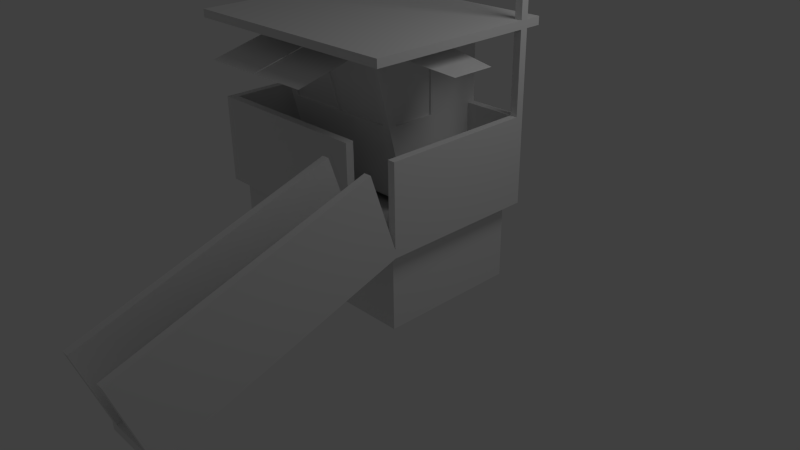 # Source: bb_scenery_lifeguard_tower.blend  (saved by Blender 2.64.0; exported with 4.5.12 LTS)
import bpy
from mathutils import Matrix  # noqa: F401  (used for matrix-valued properties, if any)

bpy.ops.wm.read_factory_settings(use_empty=True)
scene = bpy.context.scene
scene.name = 'Scene'

# ---- collections
col_collection_1 = bpy.data.collections.new('Collection 1'); scene.collection.children.link(col_collection_1)

# ---- materials (node trees are filled in below, after node groups)
mat_material = bpy.data.materials.new('Material')
mat_material.alpha_threshold = 0.0
mat_material.use_transparent_shadow = False
mat_material.roughness = 0.5
mat_material.line_color = (0.0, 0.0, 0.0, 1.0)

# ---- material node trees

# ---- world
world_world = bpy.data.worlds.new('World'); scene.world = world_world
world_world.color = (0.05088, 0.05088, 0.05088)
world_world.use_sun_shadow = False
world_world.sun_shadow_jitter_overblur = 0.0
world_world.cycles.sampling_method = 'MANUAL'
world_world.cycles.sample_map_resolution = 256

# ---- cameras
cam_camera = bpy.data.cameras.new('Camera')
cam_camera.clip_end = 100.0
cam_camera.lens = 35.0
cam_camera.sensor_width = 32.0
cam_camera.sensor_height = 18.0
cam_camera.ortho_scale = 7.314
cam_camera.dof.focus_distance = 0.0
cam_camera.dof.aperture_fstop = 128.0

# ---- lights
light_lamp = bpy.data.lights.new('Lamp', 'POINT')
light_lamp.transmission_factor = 0.0
light_lamp.cutoff_distance = 30.0
light_lamp.energy = 100.0
light_lamp.shadow_buffer_clip_start = 1.001
light_lamp.shadow_soft_size = 1.0
light_lamp.shadow_maximum_resolution = 0.006
light_lamp.use_absolute_resolution = True
light_lamp.cycles.use_multiple_importance_sampling = False

# ---- meshes
me_cube_001 = bpy.data.meshes.new('Cube.001')
me_cube_001.from_pydata([(-1.35, 0.9, 0.9), (-1.35, -0.9, 0.9), (1.35, -0.9, 0.9), (1.35, 0.9, 0.9), (-1.35, 0.9, -0.1), (-1.35, -0.9, -0.1), (1.35, -0.9, -0.1), (1.35, 0.9, -0.1), (-1.5, 1.0, 1.0), (1.5, -1.2, 3.0), (-1.5, -1.2, 3.0), (-1.5, 1.2, 3.0), (1.5, -4.0, 0.0), (0.75, -1.0, 1.0), (0.75, -4.0, 0.0), (-1.5, -1.0, 1.0), (1.5, -1.0, 1.0), (-1.5, 1.0, 0.9), (-1.5, -1.0, 0.9), (1.5, -1.0, 0.9), (1.5, 1.0, 0.9), (1.5, -4.0, -0.1), (0.75, -1.0, 0.9), (0.75, -4.0, -0.1), (1.5, 1.2, 3.1), (1.5, -1.2, 3.1), (-1.5, -1.2, 3.1), (-1.5, 1.2, 3.1), (1.5, 1.0, 1.0), (1.5, 1.2, 3.0), (0.75, 1.0, 1.0), (0.75, 1.0, 3.0), (0.75, -0.625, 3.0), (-1.4, -1.0, 1.0), (-1.0, 1.0, 1.0), (-1.0, -0.625, 3.0), (-1.0, 1.0, 3.0), (0.8438, -1.0, 1.0), (0.8438, -4.0, 0.0), (1.406, -1.316, 1.949), (0.8438, -4.316, 0.9487), (0.8438, -1.316, 1.949), (1.406, -4.0, 0.0), (0.75, -4.316, 0.9487), (0.75, -1.316, 1.949), (1.5, -4.316, 0.9487), (1.5, -1.316, 1.949), (1.406, -4.316, 0.9487), (1.406, -1.0, 1.0), (1.406, -1.0, 2.0), (1.406, 1.0, 1.0), (0.75, 1.0, 2.0), (1.5, 1.0, 2.0), (1.5, -1.0, 2.0), (-1.5, 0.9, 1.0), (-1.0, 0.9, 1.0), (-1.4, 0.9, 1.0), (-1.5, -1.0, 2.0), (-1.0, -0.9, 1.0), (-1.5, 1.0, 2.0), (-1.4, -0.9, 1.0), (-1.0, 1.0, 2.0), (-1.5, 0.9, 2.0), (-1.0, 0.9, 2.0), (-1.4, -1.0, 2.0), (-1.4, 0.9, 2.0), (-1.4, -0.9, 2.0), (1.406, 0.9, 1.0), (0.75, 0.9, 1.0), (1.406, 1.0, 2.0), (0.75, 0.9, 2.0), (1.406, 0.9, 2.0), (0.75, 0.375, 3.0), (0.75, 0.375, 1.0), (-1.0, 0.375, 3.0), (-1.0, 0.375, 1.0), (-1.0, -0.125, 1.0), (0.75, -0.125, 1.0), (0.75, -0.9, 1.0), (0.75, -1.0, 2.0), (0.75, -0.9, 2.0), (0.75, 0.275, 3.0), (0.75, 0.275, 1.0), (0.75, -0.525, 3.0), (0.75, -0.025, 1.0), (0.75, 0.275, 2.0), (0.75, -0.275, 2.0), (0.75, 0.275, 2.9), (0.75, -0.5, 2.9), (1.636, 0.275, 2.744), (1.636, -0.275, 2.744), (-1.0, 0.275, 1.0), (-1.0, 0.275, 3.0), (-1.0, -0.525, 3.0), (-1.0, -0.025, 1.0), (-1.0, 0.275, 2.0), (-1.0, -0.275, 2.0), (-1.0, 0.275, 2.9), (-1.0, -0.5, 2.9), (-1.886, -0.275, 2.744), (-1.886, 0.275, 2.744), (0.725, 0.275, 2.0), (0.725, -0.275, 2.0), (0.725, 0.275, 2.9), (0.725, -0.5, 2.9), (-0.975, 0.275, 2.0), (-0.975, -0.275, 2.0), (-0.975, 0.275, 2.9), (-0.975, -0.5, 2.9), (-1.0, -0.375, 2.0), (0.75, -0.375, 2.0), (0.65, -0.625, 3.0), (0.65, -0.375, 2.0), (-0.9, -0.625, 3.0), (-0.9, -0.375, 2.0), (-0.1375, -0.625, 3.0), (-0.1375, -0.375, 2.0), (-0.1125, -0.625, 3.0), (-0.1125, -0.375, 2.0), (-0.1375, -0.6, 2.9), (-0.9, -0.6, 2.9), (0.65, -0.6, 2.9), (-0.1125, -0.6, 2.9), (0.65, -1.5, 2.675), (-0.9, -1.5, 2.675), (-0.1375, -1.5, 2.675), (0.65, -0.6, 2.9), (-0.1125, -0.6, 2.9), (-0.1125, -1.5, 2.675), (-0.1375, -0.6, 2.9), (-0.9, -0.6, 2.9), (0.65, -0.3507, 2.006), (-0.9, -0.3507, 2.006), (-0.1375, -0.3507, 2.006), (-0.1125, -0.3507, 2.006), (-0.1375, -0.5757, 2.906), (-0.9, -0.5757, 2.906), (0.65, -0.5757, 2.906), (-0.1125, -0.5757, 2.906), (1.5, 0.9, 2.0), (1.5, 1.0, 2.0), (1.406, 1.0, 2.0), (1.406, 0.9, 2.0), (1.5, 0.9, 2.0), (1.5, 1.0, 2.0), (1.406, 1.0, 2.0), (1.406, 0.9, 2.0), (1.5, 0.9, 2.0), (1.5, 1.0, 3.0), (1.406, 1.0, 3.0), (1.406, 0.9, 3.0), (1.5, 0.9, 3.0), (1.5, 1.0, 3.1), (1.406, 1.0, 3.1), (1.406, 0.9, 3.1), (1.5, 0.9, 3.1), (1.5, 1.0, 4.5), (1.406, 1.0, 4.5), (1.406, 0.9, 4.5), (1.5, 0.9, 4.5)], [(78, 58)], [(3, 2, 6, 7), (1, 0, 4, 5), (2, 1, 5, 6), (7, 4, 0, 3), (55, 56, 60, 58, 76, 94, 91, 75), (16, 15, 18, 19), (40, 43, 14, 38), (75, 74, 36, 34, 55), (31, 30, 34, 36), (10, 11, 36, 74, 92, 93, 35), (23, 21, 12, 42, 38, 14), (23, 14, 13, 22), (43, 44, 13, 14), (37, 13, 44, 41), (38, 37, 41, 40), (42, 12, 45, 47), (43, 40, 41, 44), (39, 47, 45, 46), (67, 48, 49, 71), (52, 139, 53, 16, 28), (55, 34, 61, 63), (64, 66, 65, 62, 57), (60, 56, 65, 66), (63, 65, 56, 55), (69, 51, 70, 71), (28, 16, 19, 20), (15, 8, 17, 18), (20, 17, 8, 28), (19, 21, 23, 22), (13, 37, 48, 16, 19, 22), (29, 9, 32, 83, 81, 72, 31), (73, 30, 31, 72), (47, 39, 48, 42), (21, 19, 16, 12), (12, 16, 46, 45), (39, 46, 16, 48), (42, 48, 37, 38), (139, 71, 49, 53), (70, 51, 30, 68), (19, 18, 17, 20), (59, 62, 65, 63, 61), (62, 59, 8, 54), (59, 61, 34, 8), (54, 15, 57, 62), (84, 86, 88, 83, 32, 110, 77), (68, 67, 71, 70), (28, 50, 69, 52), (48, 16, 53, 49), (67, 68, 73, 82, 84, 77, 78, 13, 48), (50, 30, 51, 69), (26, 27, 11, 10), (27, 26, 25, 24), (25, 26, 10, 9), (29, 24, 25, 9), (32, 9, 10, 35, 113, 115, 117, 111), (29, 31, 36, 11), (29, 11, 27, 24), (94, 76, 109, 35, 93, 98, 96), (114, 120, 113, 35, 109), (80, 66, 64, 79), (78, 60, 66, 80), (78, 80, 79, 13), (73, 72, 81, 87, 85, 82), (87, 81, 83, 88), (82, 85, 86, 84), (103, 101, 85, 87), (89, 87, 88, 90), (75, 91, 95, 97, 92, 74), (97, 98, 93, 92), (91, 94, 96, 95), (97, 95, 105, 107), (100, 99, 98, 97), (101, 103, 104, 102), (88, 86, 102, 104), (87, 88, 104, 103), (101, 102, 86, 85), (105, 106, 108, 107), (108, 106, 96, 98), (98, 97, 107, 108), (106, 105, 95, 96), (77, 110, 112, 118, 116, 114, 109, 76), (110, 32, 111, 121, 112), (118, 122, 117, 115, 119, 116), (115, 113, 120, 119), (137, 131, 112, 121), (138, 137, 121, 122), (64, 57, 15, 33), (33, 13, 79, 64), (111, 117, 122, 121), (126, 127, 128, 123), (129, 130, 124, 125), (137, 138, 134, 131), (135, 136, 132, 133), (136, 135, 119, 120), (120, 114, 132, 136), (135, 133, 116, 119), (122, 118, 134, 138), (118, 112, 131, 134), (133, 132, 114, 116), (142, 141, 69, 71), (140, 141, 145, 144), (139, 52, 140, 143), (143, 142, 71, 139), (52, 69, 141, 140), (144, 145, 149, 148), (143, 140, 144, 147), (147, 146, 142, 143), (146, 145, 141, 142), (152, 153, 157, 156), (147, 144, 148, 151), (151, 150, 146, 147), (150, 149, 145, 146), (155, 152, 156, 159), (159, 158, 154, 155), (158, 157, 153, 154), (158, 159, 156, 157)])
me_cube_001.materials.append(mat_material)
me_cube_001.use_remesh_preserve_volume = False
me_cube_001.use_remesh_preserve_attributes = False
me_cube_001.use_mirror_vertex_groups = False
me_cube_001.update()

# ---- objects
ob_cube_001 = bpy.data.objects.new('Cube.001', me_cube_001)
ob_lamp = bpy.data.objects.new('Lamp', light_lamp)
ob_camera = bpy.data.objects.new('Camera', cam_camera)

# ---- transforms, parenting, visibility, modifiers, constraints
ob_cube_001.location = (0.0, 0.0, 0.0)
ob_cube_001.lock_rotations_4d = False
ob_cube_001.empty_display_type = 'ARROWS'
ob_cube_001.lineart.crease_threshold = 0.0
_m = ob_cube_001.modifiers.new('EdgeSplit', 'EDGE_SPLIT')
ob_lamp.location = (4.076, 1.005, 5.904)
ob_lamp.rotation_euler = (0.6503, 0.05522, 1.866)
ob_lamp.lock_rotations_4d = False
ob_lamp.empty_display_type = 'ARROWS'
ob_lamp.color = (0.0, 0.0, 0.0, 0.0)
ob_lamp.lineart.crease_threshold = 0.0
ob_camera.location = (7.481, -6.508, 5.344)
ob_camera.rotation_euler = (1.109, 0.01082, 0.8149)
ob_camera.lock_rotations_4d = False
ob_camera.empty_display_type = 'ARROWS'
ob_camera.color = (0.0, 0.0, 0.0, 0.0)
ob_camera.display_type = 'WIRE'
ob_camera.lineart.crease_threshold = 0.0

# ---- collection membership
col_collection_1.objects.link(ob_cube_001)
col_collection_1.objects.link(ob_lamp)
col_collection_1.objects.link(ob_camera)

# ---- scene / render settings (as saved in the file)
scene.camera = ob_camera
scene.frame_start = 1; scene.frame_end = 250; scene.frame_set(1)
scene.render.engine = 'BLENDER_EEVEE_NEXT'
scene.render.image_settings.color_mode = 'RGB'
scene.render.image_settings.compression = 90
scene.render.resolution_percentage = 50
scene.render.dither_intensity = 0.0
scene.render.bake_margin = 2
scene.render.bake_bias = 0.0
scene.cycles.use_denoising = False
scene.cycles.samples = 10
scene.cycles.sampling_pattern = 'TABULATED_SOBOL'
scene.cycles.light_sampling_threshold = 0.0
scene.cycles.use_adaptive_sampling = False
scene.cycles.use_light_tree = False
scene.cycles.blur_glossy = 0.0
scene.cycles.volume_bounces = 1
scene.cycles.pixel_filter_type = 'GAUSSIAN'
scene.cycles.sample_clamp_indirect = 0.0
scene.view_settings.view_transform = 'Standard'
bpy.context.view_layer.update()
